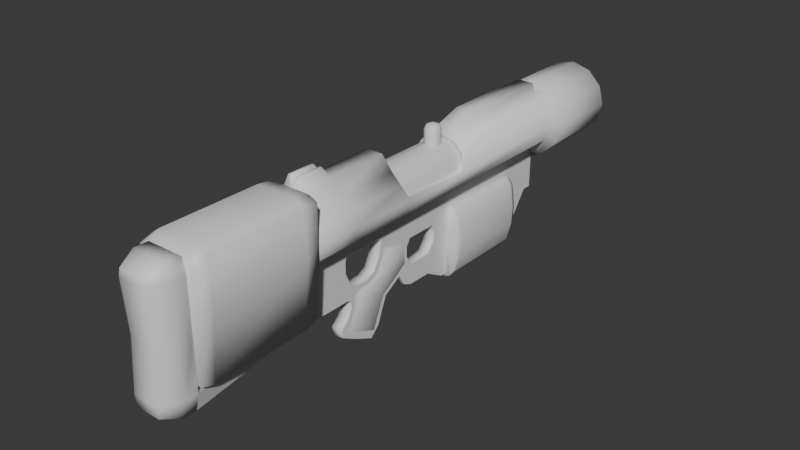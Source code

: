 # Source: flak-001.blend  (saved by Blender 4.0.36; exported with 4.5.12 LTS)
import bpy
from mathutils import Matrix  # noqa: F401  (used for matrix-valued properties, if any)

bpy.ops.wm.read_factory_settings(use_empty=True)
scene = bpy.context.scene
scene.name = 'Scene'

# ---- collections
col_collection = bpy.data.collections.new('Collection'); scene.collection.children.link(col_collection)

# ---- materials (node trees are filled in below, after node groups)
mat_material_001 = bpy.data.materials.new('Material.001')
mat_material_001.use_transparent_shadow = False

# ---- material node trees
mat_material_001.use_nodes = True; mat_material_001.node_tree.nodes.clear()
_N = mat_material_001.node_tree.nodes; _L = mat_material_001.node_tree.links
n0 = _N.new('ShaderNodeBsdfPrincipled'); n0.name = 'Principled BSDF'; n0.location = (10, 300)
n0.inputs[3].default_value = 1.45
n1 = _N.new('ShaderNodeOutputMaterial'); n1.name = 'Material Output'; n1.location = (300, 300)
_L.new(n0.outputs[0], n1.inputs[0])
n1.is_active_output = True

# ---- world
world_world = bpy.data.worlds.new('World'); scene.world = world_world
world_world.use_nodes = True; world_world.node_tree.nodes.clear()
_N = world_world.node_tree.nodes; _L = world_world.node_tree.links
n0 = _N.new('ShaderNodeOutputWorld'); n0.name = 'World Output'; n0.location = (300, 300)
n1 = _N.new('ShaderNodeBackground'); n1.name = 'Background'; n1.location = (10, 300)
n1.inputs[0].default_value = (0.05088, 0.05088, 0.05088, 1.0)
_L.new(n1.outputs[0], n0.inputs[0])
n0.is_active_output = True
world_world.color = (0.05088, 0.05088, 0.05088)
world_world.use_sun_shadow = False
world_world.sun_shadow_jitter_overblur = 0.0

# ---- meshes
me_cylinder = bpy.data.meshes.new('Cylinder')
me_cylinder.from_pydata([(1.892e-10, 0.2736, 0.03906), (1.892e-10, -0.1586, 0.03906), (0.01953, 0.2736, 0.03383), (0.01953, -0.1586, 0.03383), (0.03383, 0.2736, 0.01953), (0.03383, -0.1586, 0.01953), (0.03906, 0.2736, 2.532e-09), (0.03906, -0.1586, -3.289e-09), (0.03383, 0.2736, -0.01953), (0.03383, -0.1586, -0.01953), (0.007974, 0.2736, -0.03383), (0.007974, -0.1586, -0.03383), (0.003804, -0.1196, 0.06979), (1.892e-10, -0.1586, -0.03906), (2.904e-10, 0.2846, 0.05054), (0.02527, 0.2846, 0.04377), (0.04377, 0.2846, 0.02527), (0.05054, 0.2846, 5.522e-10), (0.04377, 0.2846, -0.02527), (0.02527, 0.2846, -0.04377), (2.904e-10, 0.2846, -0.05054), (2.904e-10, 0.3928, 0.05054), (0.02527, 0.3928, 0.04377), (0.04377, 0.3928, 0.02527), (0.05054, 0.3928, 5.522e-10), (0.04377, 0.3928, -0.02527), (0.02527, 0.3928, -0.04377), (2.904e-10, 0.3928, -0.05054), (1.863e-10, 0.4038, 0.03243), (0.01621, 0.4038, 0.02808), (0.02808, 0.4038, 0.01621), (0.03243, 0.4038, -3.951e-09), (0.02808, 0.4038, -0.01621), (0.01621, 0.4038, -0.02808), (1.863e-10, 0.4038, -0.03243), (1.892e-10, 0.09883, 0.03906), (1.892e-10, -0.01947, 0.03906), (0.03243, 0.08866, -3.951e-09), (0.03906, -0.009299, -1.863e-09), (0.03906, 0.08866, 0.0), (0.03383, -0.009299, -0.01953), (0.03383, 0.08866, -0.01953), (0.007974, -0.009299, -0.03383), (0.007974, 0.08866, -0.03383), (0.03383, -0.1009, 0.01953), (0.01953, -0.1009, 0.03383), (0.01136, -0.02663, 0.05546), (0.0, 0.1405, 0.05546), (0.01136, 0.1405, 0.05546), (0.0, -0.02663, 0.05546), (0.0, -0.1586, 0.05546), (0.01136, -0.1586, 0.05546), (0.01136, 0.2736, 0.05546), (0.0, 0.2736, 0.05546), (0.007974, 0.09883, -0.05769), (0.007974, 0.2237, -0.05769), (0.02536, 0.2237, -0.09917), (0.02361, -0.3257, -0.1196), (0.0, -0.3441, -0.1196), (0.01924, 0.09883, -0.1464), (0.007974, 0.2846, -0.05239), (0.0, 0.2846, -0.05239), (0.007974, -0.02812, -0.05239), (0.0, -0.02812, -0.05239), (0.03906, -0.1009, -2.283e-09), (0.03383, -0.1009, -0.01953), (0.007974, -0.1009, -0.03383), (0.01136, -0.1095, 0.05546), (0.0, -0.1095, 0.05546), (0.007974, -0.08475, -0.05239), (0.0, -0.08475, -0.05239), (0.003804, -0.1542, 0.06979), (0.007553, -0.1542, 0.06979), (0.007553, -0.1196, 0.06979), (0.02838, -0.3257, -0.03045), (0.007974, 0.09883, -0.154), (0.0, -0.3257, -0.03045), (0.02838, -0.3441, -0.03045), (0.0, -0.3671, 0.04685), (0.02838, -0.3257, -0.09717), (0.02094, 0.09883, -0.06849), (0.02838, -0.3257, 0.03628), (0.01868, -0.3671, 0.03628), (0.01037, -0.01815, -0.07083), (0.0, -0.0256, -0.05852), (0.007974, -0.08726, -0.05852), (0.0, -0.08726, -0.05852), (0.0, -0.3257, -0.09717), (0.0, -0.3257, -0.1196), (0.0, -0.3671, -0.1109), (0.01924, 0.2237, -0.1464), (0.02536, 0.09883, -0.09917), (0.02361, -0.3441, 0.05546), (0.01499, 0.2237, -0.06047), (0.007974, -0.02189, -0.07626), (0.0, -0.02868, -0.07386), (0.007974, -0.08726, -0.07386), (0.0, -0.08726, -0.07386), (0.0, -0.1586, -0.09717), (0.007974, -0.1586, -0.09717), (0.007974, 0.2846, -0.09717), (0.0, 0.2846, -0.09717), (0.0, -0.3257, 0.05546), (0.007974, -0.03276, -0.09711), (0.0, -0.03796, -0.09165), (0.007974, -0.07928, -0.09165), (0.0, -0.07928, -0.09165), (0.02838, -0.3441, -0.09717), (0.02361, -0.3441, -0.1196), (0.01499, 0.09883, -0.06047), (0.01868, -0.3671, -0.09717), (0.0, -0.3671, -0.09717), (0.02361, -0.3257, 0.05546), (0.007974, -0.04842, -0.1043), (0.0, -0.04998, -0.09717), (0.01037, -0.06383, -0.1069), (0.0, -0.06725, -0.09717), (0.007974, 0.01647, -0.07818), (0.007974, 0.01686, -0.1037), (0.0, 0.0214, -0.09717), (0.01868, -0.3623, -0.03045), (0.007974, 0.0713, -0.07386), (0.007974, 0.075, -0.08366), (0.007974, 0.07415, -0.09717), (0.0, 0.07415, -0.09717), (0.0, 0.02718, -0.07386), (0.0, 0.02155, -0.08366), (0.0, 0.075, -0.08366), (0.0, 0.0713, -0.07386), (0.0, -0.1586, -0.1108), (0.007974, -0.1586, -0.1108), (0.007974, -0.07267, -0.1106), (0.0, -0.08429, -0.1108), (0.007974, 0.007511, -0.1182), (0.007974, 0.029, -0.1385), (0.01037, 0.01438, -0.1015), (0.0, 0.029, -0.1108), (0.01601, -0.3671, 0.04685), (0.0, 0.06281, -0.1385), (0.0, -0.3623, -0.03045), (0.007974, 0.06281, -0.1108), (0.0, 0.06281, -0.1108), (0.0, -0.3257, 0.03628), (0.02838, -0.3441, 0.03628), (0.0, -0.3441, 0.05546), (0.007974, 0.2722, -0.09717), (0.0, 0.2722, -0.09717), (0.01601, -0.3671, -0.1109), (0.007974, 0.2237, -0.154), (0.0, 0.2237, -0.154), (0.0, 0.2312, -0.154), (0.007974, 0.2312, -0.154), (0.007974, 0.06281, -0.1385), (0.0, -0.3671, 0.03628), (0.007974, 0.09138, -0.154), (0.02094, 0.2237, -0.06849), (0.0, 0.09138, -0.154), (0.0, 0.09883, -0.154), (0.0, -0.07814, -0.1154), (0.007974, 0.0003798, -0.1142), (0.02808, 0.09883, -0.01621), (0.0, 0.029, -0.1385), (0.0, 0.007511, -0.1182), (0.007974, 0.01637, -0.1331), (0.0, -0.07882, -0.1234), (0.0, 0.01637, -0.1331), (0.007974, -0.07856, -0.1234), (0.007974, -0.02334, -0.1286), (0.0, -0.01794, -0.133), (0.0, -0.08456, -0.1351), (0.0, -0.09568, -0.1557), (0.007974, -0.08668, -0.1527), (0.007974, -0.02466, -0.1494), (0.0, -0.02492, -0.1494), (0.0, -0.09598, -0.145), (0.01037, -0.08164, -0.152), (0.01037, -0.04303, -0.1684), (0.0, -0.03208, -0.1668), (0.0, -0.07079, -0.169), (0.007974, -0.09542, -0.1557), (0.007974, -0.07052, -0.169), (0.007974, -0.04477, -0.1807), (0.0, -0.04504, -0.1807), (0.00738, -0.1652, 0.02414), (0.0, -0.1652, 0.02788), (0.01758, -0.1652, 0.01394), (0.01758, -0.1652, -0.01394), (0.00738, -0.1652, -0.02414), (0.0, -0.1652, -0.02788), (0.01758, -0.1734, 0.01394), (0.00738, -0.1734, 0.02414), (0.00738, -0.1734, -0.02414), (0.01758, -0.1734, -0.01394), (0.00738, -0.1367, 0.02414), (0.0, -0.1367, 0.02788), (0.0, -0.1367, -0.02788), (0.00738, -0.1367, -0.02414), (0.0, 0.09883, 0.03243), (0.01621, 0.09883, 0.02808), (0.02808, 0.09883, 0.01621), (0.01621, 0.09883, -0.02808), (0.0, 0.09883, -0.03243), (0.03383, 0.09883, 0.01953), (0.03383, -0.01947, 0.01953), (0.01953, 0.09883, 0.03383), (0.01953, -0.01947, 0.03383), (0.03243, -0.009299, -3.951e-09), (0.02808, -0.009299, -0.01621), (0.01621, -0.009299, -0.02808), (0.0, -0.009299, -0.03243), (0.02808, -0.01947, 0.01621), (0.01621, -0.01947, 0.02808), (0.0, -0.01947, 0.03243), (0.03243, -0.1009, -3.951e-09), (0.02808, -0.1009, 0.01621), (0.01621, -0.1009, 0.02808), (0.0, -0.1009, 0.03243), (0.02808, -0.1009, -0.01621), (0.01621, -0.1009, -0.02808), (0.0, -0.1009, -0.03243), (0.007974, -0.0256, -0.05852), (0.007974, -0.02868, -0.07386), (0.007974, -0.03796, -0.09165), (0.007974, -0.04998, -0.09717), (0.007974, 0.02155, -0.08366), (0.007974, 0.0214, -0.09717), (0.007974, 0.02718, -0.07386), (0.007974, -0.08429, -0.1108), (0.007974, -0.06725, -0.09717), (0.007974, 0.029, -0.1108), (0.007974, -0.01767, -0.133), (0.007974, -0.07814, -0.1154), (0.01037, -0.02542, -0.1269), (0.007974, -0.07151, -0.1258), (0.007974, -0.0843, -0.1351), (0.007974, -0.09571, -0.1461), (0.007974, -0.03126, -0.1473), (0.007974, -0.03182, -0.1679), (0.007974, -0.02014, -0.06754), (0.01037, -0.01941, -0.07713), (0.01037, -0.03087, -0.0991), (0.01037, -0.04785, -0.1069), (0.01037, 0.0136, -0.07907), (0.01037, -0.06843, -0.1106), (0.007974, -0.06475, -0.1043), (0.01037, -0.002223, -0.1127), (0.01037, -0.06894, -0.1264), (0.01037, -0.03366, -0.1463), (0.007974, -0.04176, -0.1717), (0.01419, 0.2237, -0.1554), (0.01419, 0.09883, -0.1554), (0.006706, 0.2237, -0.1586), (0.006706, 0.09883, -0.1586), (0.0, 0.2237, -0.1586), (0.0, 0.09883, -0.1586), (0.007974, 0.09883, -0.1058), (0.007974, 0.2237, -0.1058), (0.02009, 0.1059, -0.1473), (0.02009, 0.2166, -0.1473), (0.0, 0.1059, -0.1599), (0.0, 0.2166, -0.1599), (0.02211, 0.1059, -0.06725), (0.02211, 0.2166, -0.06725), (0.02738, 0.1059, -0.09878), (0.02738, 0.2166, -0.09878), (0.00513, 0.1059, -0.1599), (0.00513, 0.2166, -0.1599), (0.01406, 0.1059, -0.1566), (0.01406, 0.2166, -0.1566), (0.01502, 0.1026, -0.059), (0.01502, 0.2188, -0.059), (0.02371, 0.09883, -0.08383), (0.02371, 0.2237, -0.08383), (0.02531, 0.2166, -0.08301), (0.02531, 0.1059, -0.08301), (0.02481, 0.09883, -0.1228), (0.02481, 0.2237, -0.1228), (0.02624, 0.2166, -0.123), (0.02624, 0.1059, -0.123)], [], [(1, 3, 51, 50), (45, 3, 5, 44), (44, 5, 7, 64), (64, 7, 9, 65), (65, 9, 11, 66), (20, 19, 60, 61), (6, 8, 18, 17), (15, 16, 23, 22), (0, 2, 15, 14), (4, 6, 17, 16), (2, 4, 16, 15), (129, 130, 57, 88), (8, 10, 19, 18), (204, 2, 52, 48), (19, 20, 27, 26), (16, 17, 24, 23), (17, 18, 25, 24), (14, 15, 22, 21), (18, 19, 26, 25), (68, 50, 71, 12), (22, 23, 30, 29), (26, 27, 34, 33), (23, 24, 31, 30), (24, 25, 32, 31), (21, 22, 29, 28), (25, 26, 33, 32), (51, 67, 73, 72), (53, 47, 48, 52), (50, 51, 72, 71), (35, 204, 48, 47), (45, 205, 46, 67), (2, 0, 53, 52), (66, 11, 69), (157, 254, 252, 75), (8, 41, 43, 10), (6, 39, 41, 8), (4, 202, 39, 6), (2, 204, 202, 4), (205, 36, 49, 46), (107, 79, 74, 77), (143, 92, 137, 82), (69, 11, 85), (74, 76, 142, 81), (62, 69, 70, 63), (42, 66, 69, 62), (3, 45, 67, 51), (12, 71, 72, 73), (49, 68, 67, 46), (40, 65, 66, 42), (38, 64, 65, 40), (203, 44, 64, 38), (205, 45, 44, 203), (67, 68, 12, 73), (19, 10, 60), (77, 143, 82, 120), (77, 74, 81, 143), (39, 38, 40, 41), (41, 40, 42, 43), (265, 252, 254, 259), (112, 102, 144, 92), (143, 81, 112, 92), (86, 85, 96, 97), (70, 69, 85, 86), (130, 99, 79, 57), (61, 60, 20), (62, 63, 84, 220), (96, 11, 99, 105), (221, 95, 104, 222), (11, 13, 98, 99), (278, 275, 59, 257), (42, 62, 54, 43), (88, 57, 108, 58), (220, 84, 95, 221), (85, 11, 96), (267, 250, 252, 265), (106, 105, 228, 116), (139, 120, 82, 153), (105, 99, 228), (222, 104, 114, 223), (108, 107, 110, 147), (61, 60, 100, 101), (97, 96, 105, 106), (100, 60, 145), (228, 99, 130, 227), (145, 146, 101, 100), (274, 271, 91, 263), (241, 232, 245), (107, 77, 120, 110), (110, 111, 89, 147), (81, 142, 102, 112), (111, 110, 120, 139), (54, 220, 226, 121), (57, 79, 107, 108), (54, 62, 220), (92, 144, 78, 137), (79, 87, 76, 74), (257, 59, 250, 267), (54, 121, 122), (54, 122, 123), (226, 224, 126, 125), (224, 225, 119, 126), (124, 123, 122, 127), (128, 127, 122, 121), (121, 226, 125, 128), (227, 130, 129, 132), (99, 98, 87, 79), (114, 116, 228, 223), (241, 245, 135, 240), (119, 225, 229, 136), (136, 229, 140, 141), (75, 250, 255), (123, 124, 141, 140), (153, 82, 137, 78), (145, 55, 256), (60, 55, 145), (10, 43, 54, 55), (60, 10, 55), (148, 149, 150, 151), (146, 145, 151, 150), (133, 162, 165, 163), (269, 109, 80, 261), (75, 140, 154), (54, 109, 269), (58, 108, 147, 89), (134, 163, 165, 161), (75, 154, 156, 157), (154, 152, 138, 156), (140, 152, 154), (115, 243, 232), (83, 239, 242), (138, 152, 134, 161), (232, 243, 246), (227, 132, 158, 231), (140, 229, 134, 152), (229, 133, 163), (166, 164, 169, 234), (232, 246, 175, 247), (162, 133, 230, 168), (231, 158, 164, 166), (173, 172, 237, 177), (247, 175, 176), (168, 230, 172, 173), (180, 171, 179), (235, 174, 170, 179), (237, 248, 181), (234, 169, 174, 235), (181, 180, 178, 182), (170, 178, 180, 179), (177, 237, 181, 182), (171, 235, 179), (134, 229, 163), (7, 185, 186), (13, 11, 187, 188), (7, 5, 185), (183, 184, 194, 193), (186, 185, 189, 192), (9, 7, 186), (5, 3, 183, 185), (11, 9, 186, 187), (3, 1, 184, 183), (189, 190, 191, 192), (183, 187, 191, 190), (187, 186, 192, 191), (185, 183, 190, 189), (193, 194, 195, 196), (187, 183, 193, 196), (188, 187, 196, 195), (32, 33, 200, 160), (30, 31, 37, 199), (28, 29, 198, 197), (33, 34, 201, 200), (31, 32, 160, 37), (29, 30, 199, 198), (201, 200, 208, 209), (160, 37, 206, 207), (200, 160, 207, 208), (203, 210, 211, 205), (205, 211, 212, 36), (209, 208, 218, 219), (207, 206, 213, 217), (210, 211, 215, 214), (208, 207, 217, 218), (206, 210, 214, 213), (211, 212, 216, 215), (203, 38, 206, 210), (39, 37, 206, 38), (39, 202, 199, 37), (202, 204, 198, 199), (204, 35, 197, 198), (94, 238, 220, 221), (103, 94, 221, 222), (113, 103, 222, 223), (117, 118, 225, 224), (117, 224, 226), (131, 244, 228, 227), (244, 113, 223, 228), (118, 229, 225), (159, 167, 230, 133), (131, 227, 231), (118, 159, 133, 229), (238, 117, 226, 220), (171, 233, 166, 234), (233, 131, 231, 166), (171, 234, 235), (167, 236, 172, 230), (248, 171, 180), (236, 248, 237, 172), (239, 83, 238, 94), (240, 239, 94, 103), (241, 240, 103, 113), (242, 135, 118, 117), (243, 115, 244, 131), (115, 241, 113, 244), (245, 232, 167, 159), (241, 115, 232), (135, 245, 159, 118), (83, 242, 117, 238), (175, 246, 233, 171), (246, 243, 131, 233), (232, 247, 236, 167), (176, 175, 171, 248), (247, 176, 248, 236), (240, 135, 242, 239), (248, 180, 181), (123, 140, 75), (250, 59, 255), (123, 75, 255), (75, 252, 250), (275, 91, 255), (271, 80, 255), (80, 109, 255), (109, 54, 255), (54, 123, 255), (151, 145, 256, 148), (55, 93, 256), (93, 155, 256), (272, 56, 256), (276, 90, 256), (90, 249, 256), (253, 149, 148, 251), (249, 251, 148), (256, 249, 148), (55, 270, 93), (55, 54, 269, 270), (93, 270, 262, 155), (270, 269, 261, 262), (90, 258, 268, 249), (258, 257, 267, 268), (272, 273, 264, 56), (273, 274, 263, 264), (249, 268, 266, 251), (268, 267, 265, 266), (276, 277, 258, 90), (277, 278, 257, 258), (251, 266, 260, 253), (266, 265, 259, 260), (262, 261, 274, 273), (155, 262, 273, 272), (261, 80, 271, 274), (264, 263, 278, 277), (56, 264, 277, 276), (263, 91, 275, 278), (59, 275, 255), (91, 271, 255), (155, 272, 256), (56, 276, 256)])
me_cylinder.polygons.foreach_set('use_smooth', [1, 1, 1, 1, 1, 1, 1, 1, 1, 1, 1, 1, 1, 1, 1, 1, 1, 1, 1, 1, 1, 1, 1, 1, 1, 1, 1, 1, 1, 1, 1, 1, 0, 1, 1, 1, 1, 1, 1, 1, 1, 0, 1, 1, 0, 1, 1, 1, 1, 1, 1, 1, 1, 1, 1, 1, 1, 1, 1, 1, 1, 1, 1, 0, 1, 1, 0, 1, 1, 1, 0, 1, 1, 0, 1, 1, 1, 0, 1, 1, 1, 1, 0, 0, 1, 1, 1, 1, 1, 1, 1, 0, 1, 0, 1, 1, 1, 0, 0, 1, 1, 1, 1, 1, 1, 1, 1, 1, 1, 1, 1, 1, 1, 0, 0, 0, 0, 1, 1, 1, 1, 0, 1, 1, 1, 1, 1, 0, 1, 1, 1, 1, 1, 0, 0, 1, 1, 1, 1, 1, 1, 1, 0, 1, 0, 1, 1, 1, 1, 0, 0, 1, 1, 1, 1, 1, 1, 1, 1, 1, 1, 1, 1, 1, 1, 1, 1, 1, 1, 1, 1, 1, 1, 1, 1, 1, 1, 1, 1, 1, 1, 1, 1, 1, 1, 1, 1, 1, 1, 0, 0, 0, 0, 0, 0, 0, 0, 0, 0, 0, 0, 0, 0, 0, 0, 0, 0, 1, 1, 1, 1, 1, 1, 1, 1, 1, 1, 1, 1, 1, 1, 1, 1, 0, 0, 1, 0, 1, 1, 1, 1, 1, 0, 0, 1, 1, 1, 1, 1, 1, 1, 1, 1, 1, 1, 1, 1, 1, 1, 1, 1, 1, 1, 1, 1, 1, 1, 1, 1, 1, 1, 1, 1, 1, 1, 1])
_uv = me_cylinder.uv_layers.new(name='UVMap')
_uv.uv.foreach_set('vector', [0.0, 0.0, 0.0, 0.0, 0.0, 0.0, 0.0, 0.0, 0.9167, 0.9136, 0.9167, 1.0, 0.8333, 1.0, 0.8333, 0.9136, 0.8333, 0.9136, 0.8333, 1.0, 0.75, 1.0, 0.75, 0.9136, 0.75, 0.9136, 0.75, 1.0, 0.6667, 1.0, 0.6667, 0.9136, 0.6667, 0.9136, 0.6667, 1.0, 0.5833, 1.0, 0.5833, 0.9136, 0.5, 0.5, 0.5833, 0.5, 0.5833, 0.5, 0.5, 0.5, 0.75, 0.5, 0.6667, 0.5, 0.6667, 0.5, 0.75, 0.5, 0.9167, 0.5, 0.8333, 0.5, 0.8333, 0.5, 0.9167, 0.5, 1.0, 0.5, 0.9167, 0.5, 0.9167, 0.5, 1.0, 0.5, 0.8333, 0.5, 0.75, 0.5, 0.75, 0.5, 0.8333, 0.5, 0.9167, 0.5, 0.8333, 0.5, 0.8333, 0.5, 0.9167, 0.5, 0.5, 1.0, 0.5833, 1.0, 0.5833, 1.0, 0.5, 1.0, 0.6667, 0.5, 0.5833, 0.5, 0.5833, 0.5, 0.6667, 0.5, 0.9167, 0.6723, 0.9167, 0.5, 0.9167, 0.5, 0.9167, 0.6723, 0.5833, 0.5, 0.5, 0.5, 0.5, 0.5, 0.5833, 0.5, 0.8333, 0.5, 0.75, 0.5, 0.75, 0.5, 0.8333, 0.5, 0.75, 0.5, 0.6667, 0.5, 0.6667, 0.5, 0.75, 0.5, 1.0, 0.5, 0.9167, 0.5, 0.9167, 0.5, 1.0, 0.5, 0.6667, 0.5, 0.5833, 0.5, 0.5833, 0.5, 0.6667, 0.5, 0.0, 0.0, 0.0, 0.0, 0.0, 0.0, 0.0, 0.0, 0.9167, 0.5, 0.8333, 0.5, 0.8333, 0.5, 0.9167, 0.5, 0.5833, 0.5, 0.5, 0.5, 0.5, 0.5, 0.5833, 0.5, 0.8333, 0.5, 0.75, 0.5, 0.75, 0.5, 0.8333, 0.5, 0.75, 0.5, 0.6667, 0.5, 0.6667, 0.5, 0.75, 0.5, 1.0, 0.5, 0.9167, 0.5, 0.9167, 0.5, 1.0, 0.5, 0.6667, 0.5, 0.5833, 0.5, 0.5833, 0.5, 0.6667, 0.5, 0.9167, 1.0, 0.9167, 0.9136, 0.9167, 0.9136, 0.9167, 1.0, 1.0, 0.5, 1.0, 0.6723, 0.9167, 0.6723, 0.9167, 0.5, 0.0, 0.0, 0.0, 0.0, 0.0, 0.0, 0.0, 0.0, 1.0, 0.6723, 0.9167, 0.6723, 0.9167, 0.6723, 1.0, 0.6723, 0.9167, 0.9136, 0.9167, 0.839, 0.9167, 0.839, 0.9167, 0.9136, 0.9167, 0.5, 1.0, 0.5, 1.0, 0.5, 0.9167, 0.5, 0.5833, 0.9136, 0.5833, 1.0, 0.5833, 0.9136, 0.5, 0.6723, 0.5833, 0.6743, 0.5833, 0.6743, 0.5833, 0.6723, 0.6667, 0.5, 0.6667, 0.6723, 0.5833, 0.6723, 0.5833, 0.5, 0.75, 0.5, 0.75, 0.6723, 0.6667, 0.6723, 0.6667, 0.5, 0.8333, 0.5, 0.8333, 0.6723, 0.75, 0.6723, 0.75, 0.5, 0.9167, 0.5, 0.9167, 0.6723, 0.8333, 0.6723, 0.8333, 0.5, 0.9167, 0.839, 1.0, 0.839, 1.0, 0.839, 0.9167, 0.839, 0.5833, 1.0, 0.5833, 1.0, 0.5833, 1.0, 0.5833, 1.0, 0.5833, 1.0, 0.5833, 1.0, 0.5833, 1.0, 0.5833, 1.0, 0.5833, 0.9136, 0.5833, 1.0, 0.5833, 0.9136, 0.0, 0.0, 0.0, 0.0, 0.0, 0.0, 0.0, 0.0, 0.5833, 0.839, 0.5833, 0.9136, 0.5, 0.9136, 0.5, 0.839, 0.5833, 0.839, 0.5833, 0.9136, 0.5833, 0.9136, 0.5833, 0.839, 0.9167, 1.0, 0.9167, 0.9136, 0.9167, 0.9136, 0.9167, 1.0, 1.0, 0.9136, 1.0, 1.0, 0.9167, 1.0, 0.9167, 0.9136, 1.0, 0.839, 1.0, 0.9136, 0.9167, 0.9136, 0.9167, 0.839, 0.6667, 0.839, 0.6667, 0.9136, 0.5833, 0.9136, 0.5833, 0.839, 0.75, 0.839, 0.75, 0.9136, 0.6667, 0.9136, 0.6667, 0.839, 0.8333, 0.839, 0.8333, 0.9136, 0.75, 0.9136, 0.75, 0.839, 0.9167, 0.839, 0.9167, 0.9136, 0.8333, 0.9136, 0.8333, 0.839, 0.9167, 0.9136, 1.0, 0.9136, 1.0, 0.9136, 0.9167, 0.9136, 0.5833, 0.5, 0.5833, 0.5, 0.5833, 0.5, 0.5833, 1.0, 0.5833, 1.0, 0.5833, 1.0, 0.5833, 1.0, 0.5833, 1.0, 0.5833, 1.0, 0.5833, 1.0, 0.5833, 1.0, 0.75, 0.6723, 0.75, 0.7557, 0.6667, 0.7557, 0.6667, 0.6723, 0.6667, 0.6723, 0.6667, 0.7557, 0.5833, 0.7557, 0.5833, 0.6723, 0.5833, 0.6296, 0.5833, 0.6743, 0.5833, 0.6743, 0.5833, 0.6296, 0.0, 0.0, 0.0, 0.0, 0.0, 0.0, 0.0, 0.0, 0.5833, 1.0, 0.5833, 1.0, 0.5833, 1.0, 0.5833, 1.0, 0.5, 0.9136, 0.5833, 0.9136, 0.5833, 0.9136, 0.5, 0.9136, 0.5, 0.9136, 0.5833, 0.9136, 0.5833, 0.9136, 0.5, 0.9136, 0.5833, 1.0, 0.5833, 1.0, 0.5833, 1.0, 0.5833, 1.0, 0.5, 0.5, 0.5833, 0.5, 0.5, 0.5, 0.5833, 0.839, 0.5, 0.839, 0.5, 0.839, 0.5833, 0.839, 0.5833, 0.9136, 0.5833, 1.0, 0.5833, 1.0, 0.5833, 0.9136, 0.5833, 0.839, 0.5, 0.839, 0.5, 0.839, 0.5833, 0.839, 0.0, 0.0, 0.0, 0.0, 0.0, 0.0, 0.0, 0.0, 0.5833, 0.6296, 0.5833, 0.6743, 0.5833, 0.6743, 0.5833, 0.6296, 0.5833, 0.7941, 0.5833, 0.7941, 0.5833, 0.6809, 0.5833, 0.6723, 0.5, 1.0, 0.5833, 1.0, 0.5833, 1.0, 0.5, 1.0, 0.5833, 0.839, 0.5, 0.839, 0.5, 0.839, 0.5833, 0.839, 0.5833, 0.9136, 0.5833, 1.0, 0.5833, 0.9136, 0.5833, 0.6296, 0.5833, 0.6743, 0.5833, 0.6743, 0.5833, 0.6296, 0.5, 0.9136, 0.5833, 0.9136, 0.5833, 0.9136, 0.5, 0.9136, 0.0, 0.0, 0.0, 0.0, 0.0, 0.0, 0.0, 0.0, 0.5833, 0.9136, 0.5833, 1.0, 0.5833, 0.9136, 0.5833, 0.839, 0.5, 0.839, 0.5, 0.839, 0.5833, 0.839, 0.5833, 1.0, 0.5833, 1.0, 0.5833, 1.0, 0.5833, 1.0, 0.5, 0.5, 0.5833, 0.5, 0.5833, 0.5, 0.5, 0.5, 0.5, 0.9136, 0.5833, 0.9136, 0.5833, 0.9136, 0.5, 0.9136, 0.5833, 0.5, 0.5833, 0.5, 0.5833, 0.5, 0.5833, 0.9136, 0.5833, 1.0, 0.5833, 1.0, 0.5833, 0.9136, 0.5833, 0.5, 0.5, 0.5, 0.5, 0.5, 0.5833, 0.5, 0.5833, 0.6296, 0.5833, 0.6743, 0.5833, 0.6743, 0.5833, 0.6296, 0.5833, 0.8723, 0.5833, 0.8681, 0.5833, 0.8153, 0.5833, 1.0, 0.5833, 1.0, 0.5833, 1.0, 0.5833, 1.0, 0.0, 0.0, 0.0, 0.0, 0.0, 0.0, 0.0, 0.0, 0.0, 0.0, 0.0, 0.0, 0.0, 0.0, 0.0, 0.0, 0.0, 0.0, 0.0, 0.0, 0.0, 0.0, 0.0, 0.0, 0.5833, 0.763, 0.5833, 0.7941, 0.5833, 0.7941, 0.5833, 0.7615, 0.5833, 1.0, 0.5833, 1.0, 0.5833, 1.0, 0.5833, 1.0, 0.5833, 0.763, 0.5833, 0.7941, 0.5833, 0.7941, 0.0, 0.0, 0.0, 0.0, 0.0, 0.0, 0.0, 0.0, 0.0, 0.0, 0.0, 0.0, 0.0, 0.0, 0.0, 0.0, 0.5833, 0.6296, 0.5833, 0.6743, 0.5833, 0.6743, 0.5833, 0.6296, 0.5833, 0.7557, 0.5833, 0.7615, 0.5833, 0.7615, 0.5833, 0.7557, 0.5833, 0.7615, 0.5833, 0.7614, 0.5833, 0.7941, 0.5833, 0.7942, 0.5833, 0.7942, 0.5833, 0.7941, 0.5833, 0.7942, 0.5833, 0.794, 0.5, 0.7941, 0.5833, 0.7942, 0.5, 0.7615, 0.5833, 0.7614, 0.5833, 0.7615, 0.0, 0.0, 0.0, 0.0, 0.0, 0.0, 0.5833, 0.7615, 0.5833, 0.7615, 0.5833, 0.7615, 0.5833, 0.7941, 0.5833, 0.7941, 0.0, 0.0, 0.5833, 0.9136, 0.5833, 1.0, 0.5, 1.0, 0.5, 0.9136, 0.0, 0.0, 0.0, 0.0, 0.0, 0.0, 0.0, 0.0, 0.5, 0.839, 0.5, 0.9136, 0.5833, 0.9136, 0.5833, 0.839, 0.5833, 0.8133, 0.5833, 0.8006, 0.5833, 0.7969, 0.5833, 0.8015, 0.5, 0.7941, 0.5833, 0.794, 0.5833, 0.794, 0.5, 0.7941, 0.5, 0.7941, 0.5833, 0.794, 0.5833, 0.7614, 0.5, 0.7615, 0.5833, 0.6723, 0.5833, 0.6743, 0.5833, 0.7557, 0.5833, 0.7614, 0.5, 0.7615, 0.5, 0.7615, 0.5833, 0.7614, 0.0, 0.0, 0.0, 0.0, 0.0, 0.0, 0.0, 0.0, 0.5833, 0.5, 0.5833, 0.5, 0.5833, 0.5, 0.5833, 0.5, 0.5833, 0.5, 0.5833, 0.5, 0.5833, 0.5, 0.5833, 0.6723, 0.5833, 0.6296, 0.5833, 0.5402, 0.5833, 0.5, 0.5833, 0.5, 0.5833, 0.5, 0.5833, 0.5, 0.5, 0.5, 0.5, 0.5, 0.5833, 0.5, 0.5, 0.5, 0.5833, 0.5, 0.5833, 0.5, 0.5, 0.5, 0.5833, 0.8069, 0.5, 0.8071, 0.5, 0.8071, 0.5833, 0.8069, 0.5833, 0.6296, 0.5833, 0.6743, 0.5833, 0.6743, 0.5833, 0.6296, 0.5833, 0.7557, 0.5833, 0.7614, 0.5833, 0.7557, 0.5833, 0.6743, 0.5833, 0.6743, 0.5833, 0.6296, 0.5, 1.0, 0.5833, 1.0, 0.5833, 1.0, 0.5, 1.0, 0.5833, 0.794, 0.5833, 0.8069, 0.5, 0.8071, 0.5, 0.7941, 0.5833, 0.6723, 0.5833, 0.7557, 0.5, 0.7557, 0.5, 0.6723, 0.5833, 0.7557, 0.5833, 0.7614, 0.5, 0.7615, 0.5, 0.7557, 0.5833, 0.7614, 0.5833, 0.7614, 0.5833, 0.7557, 0.5833, 0.8948, 0.5833, 0.9015, 0.5833, 0.8681, 0.5833, 0.8049, 0.5833, 0.8045, 0.5833, 0.7969, 0.5, 0.7615, 0.5833, 0.7614, 0.5833, 0.794, 0.5, 0.7941, 0.5833, 0.8839, 0.5833, 0.9068, 0.5833, 0.9025, 0.5833, 0.9136, 0.5, 0.9136, 0.5, 0.9136, 0.5833, 0.9136, 0.5833, 0.7614, 0.5833, 0.794, 0.5833, 0.794, 0.5833, 0.7614, 0.5833, 0.794, 0.5833, 0.8069, 0.5833, 0.8069, 0.5833, 0.9136, 0.5, 0.9136, 0.5, 0.9136, 0.5833, 0.9136, 0.5833, 0.8552, 0.5833, 0.9025, 0.5833, 0.9024, 0.5833, 0.8618, 0.5, 0.8071, 0.5833, 0.8069, 0.5833, 0.815, 0.5, 0.8151, 0.5833, 0.9136, 0.5, 0.9136, 0.5, 0.9136, 0.5833, 0.9136, 0.5, 0.8151, 0.5833, 0.815, 0.5833, 0.815, 0.5, 0.8151, 0.5833, 0.8618, 0.5833, 0.9026, 0.5833, 0.861, 0.5, 0.8151, 0.5833, 0.815, 0.5833, 0.815, 0.5, 0.8151, 0.5833, 0.839, 0.5833, 0.9028, 0.5833, 0.9136, 0.5833, 0.9136, 0.5, 0.9136, 0.5, 0.9136, 0.5833, 0.9136, 0.5833, 0.8511, 0.5833, 0.8576, 0.5833, 0.815, 0.5833, 0.9136, 0.5, 0.9136, 0.5, 0.9136, 0.5833, 0.9136, 0.5833, 0.815, 0.5833, 0.839, 0.5, 0.839, 0.5, 0.8151, 0.5, 0.9136, 0.5, 0.839, 0.5833, 0.839, 0.5833, 0.9136, 0.5, 0.8151, 0.5833, 0.815, 0.5833, 0.815, 0.5, 0.8151, 0.5833, 0.9028, 0.5833, 0.9136, 0.5833, 0.9136, 0.5833, 0.794, 0.5833, 0.794, 0.5833, 0.8069, 0.75, 1.0, 0.75, 1.0, 0.6667, 1.0, 0.0, 0.0, 0.0, 0.0, 0.0, 0.0, 0.0, 0.0, 0.75, 1.0, 0.8333, 1.0, 0.75, 1.0, 0.0, 0.0, 0.0, 0.0, 0.0, 0.0, 0.0, 0.0, 0.6667, 1.0, 0.75, 1.0, 0.75, 1.0, 0.6667, 1.0, 0.6667, 1.0, 0.75, 1.0, 0.6667, 1.0, 0.8333, 1.0, 0.9167, 1.0, 0.9167, 1.0, 0.8333, 1.0, 0.5833, 1.0, 0.6667, 1.0, 0.6667, 1.0, 0.5833, 1.0, 0.0, 0.0, 0.0, 0.0, 0.0, 0.0, 0.0, 0.0, 0.8333, 1.0, 0.0, 0.0, 0.5833, 1.0, 0.6667, 1.0, 0.0, 0.0, 0.0, 0.0, 0.0, 0.0, 0.0, 0.0, 0.5833, 1.0, 0.6667, 1.0, 0.6667, 1.0, 0.5833, 1.0, 0.8333, 1.0, 0.9167, 1.0, 0.9167, 1.0, 0.8333, 1.0, 0.0, 0.0, 0.0, 0.0, 0.0, 0.0, 0.0, 0.0, 0.0, 0.0, 0.0, 0.0, 0.0, 0.0, 0.0, 0.0, 0.0, 0.0, 0.0, 0.0, 0.0, 0.0, 0.0, 0.0, 0.6667, 0.5, 0.5833, 0.5, 0.5833, 0.5, 0.6667, 0.5, 0.8333, 0.5, 0.75, 0.5, 0.75, 0.5, 0.8333, 0.5, 1.0, 0.5, 0.9167, 0.5, 0.9167, 0.5, 1.0, 0.5, 0.5833, 0.5, 0.5, 0.5, 0.5, 0.5, 0.5833, 0.5, 0.75, 0.5, 0.6667, 0.5, 0.6667, 0.5, 0.75, 0.5, 0.9167, 0.5, 0.8333, 0.5, 0.8333, 0.5, 0.9167, 0.5, 0.0, 0.0, 0.0, 0.0, 0.0, 0.0, 0.0, 0.0, 0.0, 0.0, 0.0, 0.0, 0.0, 0.0, 0.0, 0.0, 0.0, 0.0, 0.0, 0.0, 0.0, 0.0, 0.0, 0.0, 0.8333, 0.839, 0.0, 0.0, 0.0, 0.0, 0.9167, 0.839, 0.9167, 0.839, 0.0, 0.0, 0.0, 0.0, 1.0, 0.839, 0.0, 0.0, 0.0, 0.0, 0.0, 0.0, 0.0, 0.0, 0.0, 0.0, 0.0, 0.0, 0.0, 0.0, 0.0, 0.0, 0.0, 0.0, 0.0, 0.0, 0.0, 0.0, 0.0, 0.0, 0.0, 0.0, 0.0, 0.0, 0.0, 0.0, 0.0, 0.0, 0.0, 0.0, 0.0, 0.0, 0.0, 0.0, 0.0, 0.0, 0.0, 0.0, 0.0, 0.0, 0.0, 0.0, 0.0, 0.0, 0.8333, 0.839, 0.75, 0.839, 0.0, 0.0, 0.0, 0.0, 0.75, 0.6723, 0.0, 0.0, 0.0, 0.0, 0.75, 0.839, 0.75, 0.6723, 0.8333, 0.6723, 0.0, 0.0, 0.0, 0.0, 0.8333, 0.6723, 0.9167, 0.6723, 0.0, 0.0, 0.0, 0.0, 0.9167, 0.6723, 1.0, 0.6723, 0.0, 0.0, 0.0, 0.0, 0.5833, 0.8052, 0.5833, 0.8057, 0.5833, 0.8078, 0.5833, 0.8071, 0.5833, 0.8028, 0.5833, 0.8052, 0.5833, 0.8071, 0.5833, 0.8075, 0.5833, 0.8015, 0.5833, 0.8028, 0.5833, 0.8075, 0.5833, 0.8056, 0.5833, 0.7961, 0.5833, 0.7961, 0.5833, 0.794, 0.5833, 0.7942, 0.5833, 0.7961, 0.5833, 0.7942, 0.5833, 0.7941, 0.5833, 0.904, 0.5833, 0.8979, 0.5833, 0.9136, 0.5833, 0.9136, 0.5833, 0.8979, 0.5833, 0.866, 0.5833, 0.839, 0.5833, 0.9136, 0.5833, 0.7975, 0.5833, 0.794, 0.5833, 0.794, 0.5833, 0.8458, 0.5833, 0.8526, 0.5833, 0.8457, 0.5833, 0.8409, 0.5833, 0.904, 0.5833, 0.9136, 0.5833, 0.9136, 0.5833, 0.7975, 0.5833, 0.8023, 0.5833, 0.8069, 0.5833, 0.794, 0.5833, 0.8057, 0.5833, 0.7962, 0.5833, 0.7941, 0.5833, 0.8078, 0.5833, 0.9054, 0.5833, 0.9055, 0.5833, 0.9136, 0.5833, 0.9136, 0.5833, 0.9055, 0.5833, 0.9087, 0.5833, 0.9136, 0.5833, 0.9136, 0.5833, 0.9054, 0.5833, 0.9136, 0.5833, 0.9136, 0.5833, 0.8526, 0.5833, 0.8592, 0.5833, 0.8518, 0.5833, 0.8457, 0.5833, 0.8576, 0.5833, 0.9028, 0.5833, 0.839, 0.5833, 0.8592, 0.5833, 0.8583, 0.5833, 0.8511, 0.5833, 0.8518, 0.5833, 0.8045, 0.5833, 0.8049, 0.5833, 0.8057, 0.5833, 0.8052, 0.5833, 0.8015, 0.5833, 0.8045, 0.5833, 0.8052, 0.5833, 0.8028, 0.5833, 0.8004, 0.5833, 0.8015, 0.5833, 0.8028, 0.5833, 0.8015, 0.5833, 0.7968, 0.5833, 0.7969, 0.5833, 0.7961, 0.5833, 0.7961, 0.5833, 0.9015, 0.5833, 0.8948, 0.5833, 0.8979, 0.5833, 0.904, 0.5833, 0.8948, 0.5833, 0.8723, 0.5833, 0.866, 0.5833, 0.8979, 0.5833, 0.8476, 0.5833, 0.8552, 0.5833, 0.8526, 0.5833, 0.8458, 0.5833, 0.8723, 0.5833, 0.8948, 0.5833, 0.8681, 0.5833, 0.7975, 0.5833, 0.8006, 0.5833, 0.8023, 0.5833, 0.7975, 0.5833, 0.8049, 0.5833, 0.7969, 0.5833, 0.7962, 0.5833, 0.8057, 0.5833, 0.9024, 0.5833, 0.9025, 0.5833, 0.9055, 0.5833, 0.9054, 0.5833, 0.9025, 0.5833, 0.9068, 0.5833, 0.9087, 0.5833, 0.9055, 0.5833, 0.8552, 0.5833, 0.8618, 0.5833, 0.8592, 0.5833, 0.8526, 0.5833, 0.861, 0.5833, 0.9026, 0.5833, 0.9058, 0.5833, 0.8583, 0.5833, 0.8618, 0.5833, 0.861, 0.5833, 0.8583, 0.5833, 0.8592, 0.5833, 0.8015, 0.5833, 0.7969, 0.5833, 0.7969, 0.5833, 0.8045, 0.5833, 0.8576, 0.5833, 0.839, 0.5833, 0.815, 0.5833, 0.7599, 0.5833, 0.7614, 0.5833, 0.7557, 0.5833, 0.6743, 0.5833, 0.6743, 0.5833, 0.7557, 0.5833, 0.7599, 0.5833, 0.7557, 0.5833, 0.7557, 0.5833, 0.6723, 0.5833, 0.6743, 0.5833, 0.6743, 0.5833, 0.6743, 0.5833, 0.6743, 0.5833, 0.7557, 0.5833, 0.6743, 0.5833, 0.6743, 0.5833, 0.7557, 0.5833, 0.6743, 0.5833, 0.6743, 0.5833, 0.7557, 0.5833, 0.6743, 0.5833, 0.7557, 0.5833, 0.7557, 0.5833, 0.7557, 0.5833, 0.7599, 0.5833, 0.7557, 0.5833, 0.5, 0.5833, 0.5, 0.5833, 0.5, 0.5833, 0.5, 0.5833, 0.5, 0.5833, 0.5402, 0.5833, 0.5, 0.5833, 0.5402, 0.5833, 0.5402, 0.5833, 0.5, 0.5833, 0.5402, 0.5833, 0.5402, 0.5833, 0.5, 0.5833, 0.5402, 0.5833, 0.5402, 0.5833, 0.5, 0.5833, 0.5402, 0.5833, 0.5402, 0.5833, 0.5, 0.5833, 0.5402, 0.5, 0.5, 0.5833, 0.5, 0.5833, 0.5402, 0.5833, 0.5402, 0.5833, 0.5402, 0.5833, 0.5, 0.5833, 0.5, 0.5833, 0.5402, 0.5833, 0.5, 0.5833, 0.5849, 0.5833, 0.5849, 0.5833, 0.5402, 0.5833, 0.5849, 0.5833, 0.6296, 0.5833, 0.6296, 0.5833, 0.5849, 0.5833, 0.5402, 0.5833, 0.5849, 0.5833, 0.5849, 0.5833, 0.5402, 0.5833, 0.5849, 0.5833, 0.6296, 0.5833, 0.6296, 0.5833, 0.5849, 0.5833, 0.5402, 0.5833, 0.5849, 0.5833, 0.5849, 0.5833, 0.5402, 0.5833, 0.5849, 0.5833, 0.6296, 0.5833, 0.6296, 0.5833, 0.5849, 0.5833, 0.5402, 0.5833, 0.5849, 0.5833, 0.5849, 0.5833, 0.5402, 0.5833, 0.5849, 0.5833, 0.6296, 0.5833, 0.6296, 0.5833, 0.5849, 0.5833, 0.5402, 0.5833, 0.5849, 0.5833, 0.5849, 0.5833, 0.5402, 0.5833, 0.5849, 0.5833, 0.6296, 0.5833, 0.6296, 0.5833, 0.5849, 0.5833, 0.5402, 0.5833, 0.5849, 0.5833, 0.5849, 0.5833, 0.5402, 0.5833, 0.5849, 0.5833, 0.6296, 0.5833, 0.6296, 0.5833, 0.5849, 0.5833, 0.5402, 0.5833, 0.5849, 0.5833, 0.5849, 0.5833, 0.5402, 0.5833, 0.5849, 0.5833, 0.6296, 0.5833, 0.6296, 0.5833, 0.5849, 0.5833, 0.5849, 0.5833, 0.6296, 0.5833, 0.6296, 0.5833, 0.5849, 0.5833, 0.5402, 0.5833, 0.5849, 0.5833, 0.5849, 0.5833, 0.5402, 0.5833, 0.6296, 0.5833, 0.6743, 0.5833, 0.6743, 0.5833, 0.6296, 0.5833, 0.5849, 0.5833, 0.6296, 0.5833, 0.6296, 0.5833, 0.5849, 0.5833, 0.5402, 0.5833, 0.5849, 0.5833, 0.5849, 0.5833, 0.5402, 0.5833, 0.6296, 0.5833, 0.6743, 0.5833, 0.6743, 0.5833, 0.6296, 0.5833, 0.6743, 0.5833, 0.6743, 0.5833, 0.7557, 0.5833, 0.6743, 0.5833, 0.6743, 0.5833, 0.7557, 0.5833, 0.5402, 0.5833, 0.5402, 0.5833, 0.5, 0.5833, 0.5402, 0.5833, 0.5402, 0.5833, 0.5])
me_cylinder.materials.append(mat_material_001)
me_cylinder.update()
me_cylinder_001 = bpy.data.meshes.new('Cylinder.001')
me_cylinder_001.from_pydata([(0.0, 0.09883, 0.03243), (0.0, -0.01947, 0.03243), (0.01621, -0.01947, 0.02808), (0.01621, 0.09883, 0.02808), (0.02808, -0.01947, 0.01621), (0.02808, 0.09883, 0.01621), (0.03243, -0.009299, -3.958e-09), (0.03243, 0.08866, -3.958e-09), (0.0, 0.08753, 0.05486), (0.00587, 0.0851, 0.05486), (0.0, 0.08998, 0.02826), (0.0, 0.08998, 0.04975), (0.007598, 0.08683, 0.02826), (0.007598, 0.08683, 0.04975), (0.01075, 0.07923, 0.02826), (0.01075, 0.07923, 0.04975), (0.007598, 0.07163, 0.02826), (0.007598, 0.07163, 0.04975), (0.0, 0.06849, 0.02826), (0.0, 0.06849, 0.04975), (0.008301, 0.07923, 0.05486), (0.00587, 0.07336, 0.05486), (0.0, 0.07093, 0.05486), (0.0, 0.07923, 0.05762)], [], [(0, 1, 2, 3), (3, 2, 4, 5), (5, 4, 6, 7), (10, 11, 13, 12), (20, 9, 23), (19, 17, 21, 22), (12, 13, 15, 14), (21, 20, 23), (14, 15, 17, 16), (22, 21, 23), (17, 15, 20, 21), (16, 17, 19, 18), (9, 8, 23), (13, 11, 8, 9), (15, 13, 9, 20)])
me_cylinder_001.polygons.foreach_set('use_smooth', [True] * 15)
_uv = me_cylinder_001.uv_layers.new(name='UVMap')
_uv.uv.foreach_set('vector', [1.0, 0.6723, 1.0, 0.7557, 0.9167, 0.7557, 0.9167, 0.6723, 0.9167, 0.6723, 0.9167, 0.7557, 0.8333, 0.7557, 0.8333, 0.6723, 0.8333, 0.6723, 0.8333, 0.7557, 0.75, 0.7557, 0.75, 0.6723, 1.0, 0.5, 1.0, 1.0, 0.875, 1.0, 0.875, 0.5, 0.75, 1.0, 0.875, 1.0, 0.5, 1.0, 0.5, 1.0, 0.625, 1.0, 0.625, 1.0, 0.5, 1.0, 0.875, 0.5, 0.875, 1.0, 0.75, 1.0, 0.75, 0.5, 0.625, 1.0, 0.75, 1.0, 0.5, 1.0, 0.75, 0.5, 0.75, 1.0, 0.625, 1.0, 0.625, 0.5, 0.5, 1.0, 0.625, 1.0, 0.5, 1.0, 0.625, 1.0, 0.75, 1.0, 0.75, 1.0, 0.625, 1.0, 0.625, 0.5, 0.625, 1.0, 0.5, 1.0, 0.5, 0.5, 0.875, 1.0, 1.0, 1.0, 0.5, 1.0, 0.875, 1.0, 1.0, 1.0, 1.0, 1.0, 0.875, 1.0, 0.75, 1.0, 0.875, 1.0, 0.875, 1.0, 0.75, 1.0])
me_cylinder_001.materials.append(mat_material_001)
me_cylinder_001.update()
me_cylinder_002 = bpy.data.meshes.new('Cylinder.002')
me_cylinder_002.from_pydata([(0.0, -0.1586, 0.03906), (0.01953, -0.1586, 0.03383), (0.03383, -0.1586, 0.01953), (0.03669, -0.1586, -3.289e-09), (0.03383, -0.1586, -0.01953), (0.007974, -0.1586, -0.03383), (0.0, -0.1586, -0.03906), (0.00738, -0.1652, 0.02414), (0.0, -0.1652, 0.02788), (0.01758, -0.1652, 0.01394), (0.01758, -0.1652, -0.01394), (0.00738, -0.1652, -0.02414), (0.0, -0.1652, -0.02788), (0.01758, -0.1734, 0.01394), (0.00738, -0.1734, 0.02414), (0.00738, -0.1734, -0.02414), (0.01758, -0.1734, -0.01394), (0.00738, -0.1367, 0.02414), (0.0, -0.1367, 0.02788), (0.0, -0.1367, -0.02788), (0.00738, -0.1367, -0.02414), (0.0, -0.16, 0.05914), (0.02741, -0.16, 0.05886), (0.03892, -0.16, 0.0537), (0.03906, -0.16, -3.289e-09), (0.03383, -0.16, -0.0871), (0.007974, -0.16, -0.08874), (0.0, -0.16, -0.0896), (0.0, -0.1796, 0.06148), (0.02741, -0.1796, 0.0612), (0.03892, -0.1796, 0.0537), (0.04173, -0.1796, -3.289e-09), (0.03383, -0.1796, -0.09384), (0.007974, -0.1796, -0.09791), (0.0, -0.1796, -0.09715), (0.0, -0.3078, 0.06148), (0.02741, -0.3078, 0.0612), (0.03892, -0.3078, 0.0537), (0.04173, -0.3078, -3.289e-09), (0.03383, -0.3078, -0.09384), (0.007974, -0.3078, -0.09791), (0.0, -0.3078, -0.09715), (0.0, -0.3249, 0.05342), (0.02741, -0.3249, 0.05314), (0.03892, -0.3249, 0.04773), (0.03906, -0.3249, -3.289e-09), (0.03383, -0.3249, -0.08865), (0.007974, -0.3249, -0.08934), (0.0, -0.3249, -0.09184), (0.0, -0.3277, -0.01605)], [], [(3, 10, 9), (6, 12, 11, 5), (3, 9, 2), (7, 17, 18, 8), (4, 10, 3), (2, 9, 7, 1), (5, 11, 10, 4), (1, 7, 8, 0), (13, 16, 15, 14), (7, 14, 15, 11), (17, 20, 19, 18), (11, 20, 17, 7), (12, 19, 20, 11), (5, 26, 27, 6), (3, 24, 25, 4), (1, 22, 23, 2), (4, 25, 26, 5), (2, 23, 24, 3), (0, 21, 22, 1), (25, 32, 33, 26), (23, 30, 31, 24), (21, 28, 29, 22), (26, 33, 34, 27), (24, 31, 32, 25), (22, 29, 30, 23), (32, 39, 40, 33), (30, 37, 38, 31), (28, 35, 36, 29), (33, 40, 41, 34), (31, 38, 39, 32), (29, 36, 37, 30), (39, 46, 47, 40), (37, 44, 45, 38), (35, 42, 43, 36), (40, 47, 48, 41), (38, 45, 46, 39), (36, 43, 44, 37), (42, 49, 43), (47, 49, 48), (45, 49, 46), (43, 49, 44), (46, 49, 47), (44, 49, 45)])
me_cylinder_002.polygons.foreach_set('use_smooth', [True] * 43)
_uv = me_cylinder_002.uv_layers.new(name='UVMap')
_uv.uv.foreach_set('vector', [0.75, 1.0, 0.6667, 1.0, 0.75, 1.0, 0.0, 0.0, 0.0, 0.0, 0.0, 0.0, 0.0, 0.0, 0.75, 1.0, 0.75, 1.0, 0.8333, 1.0, 0.0, 0.0, 0.0, 0.0, 0.0, 0.0, 0.0, 0.0, 0.6667, 1.0, 0.6667, 1.0, 0.75, 1.0, 0.8333, 1.0, 0.8333, 1.0, 0.9167, 1.0, 0.9167, 1.0, 0.5833, 1.0, 0.5833, 1.0, 0.6667, 1.0, 0.6667, 1.0, 0.0, 0.0, 0.0, 0.0, 0.0, 0.0, 0.0, 0.0, 0.8333, 1.0, 0.6667, 1.0, 0.5833, 1.0, 0.0, 0.0, 0.0, 0.0, 0.0, 0.0, 0.0, 0.0, 0.0, 0.0, 0.0, 0.0, 0.0, 0.0, 0.0, 0.0, 0.0, 0.0, 0.0, 0.0, 0.0, 0.0, 0.0, 0.0, 0.0, 0.0, 0.0, 0.0, 0.0, 0.0, 0.0, 0.0, 0.0, 0.0, 0.0, 0.0, 0.0, 0.0, 0.0, 0.0, 0.0, 0.0, 0.75, 1.0, 0.75, 1.0, 0.6667, 1.0, 0.6667, 1.0, 0.9167, 1.0, 0.9167, 1.0, 0.8333, 1.0, 0.8333, 1.0, 0.6667, 1.0, 0.6667, 1.0, 0.5833, 1.0, 0.5833, 1.0, 0.8333, 1.0, 0.8333, 1.0, 0.75, 1.0, 0.75, 1.0, 0.0, 0.0, 0.0, 0.0, 0.0, 0.0, 0.0, 0.0, 0.6667, 1.0, 0.6667, 1.0, 0.5833, 1.0, 0.5833, 1.0, 0.8333, 1.0, 0.8333, 1.0, 0.75, 1.0, 0.75, 1.0, 0.0, 0.0, 0.0, 0.0, 0.0, 0.0, 0.0, 0.0, 0.0, 0.0, 0.0, 0.0, 0.0, 0.0, 0.0, 0.0, 0.75, 1.0, 0.75, 1.0, 0.6667, 1.0, 0.6667, 1.0, 0.9167, 1.0, 0.9167, 1.0, 0.8333, 1.0, 0.8333, 1.0, 0.6667, 1.0, 0.6667, 1.0, 0.5833, 1.0, 0.5833, 1.0, 0.8333, 1.0, 0.8333, 1.0, 0.75, 1.0, 0.75, 1.0, 0.0, 0.0, 0.0, 0.0, 0.0, 0.0, 0.0, 0.0, 0.0, 0.0, 0.0, 0.0, 0.0, 0.0, 0.0, 0.0, 0.75, 1.0, 0.75, 1.0, 0.6667, 1.0, 0.6667, 1.0, 0.9167, 1.0, 0.9167, 1.0, 0.8333, 1.0, 0.8333, 1.0, 0.6667, 1.0, 0.6667, 1.0, 0.5833, 1.0, 0.5833, 1.0, 0.8333, 1.0, 0.8333, 1.0, 0.75, 1.0, 0.75, 1.0, 0.0, 0.0, 0.0, 0.0, 0.0, 0.0, 0.0, 0.0, 0.0, 0.0, 0.0, 0.0, 0.0, 0.0, 0.0, 0.0, 0.75, 1.0, 0.75, 1.0, 0.6667, 1.0, 0.6667, 1.0, 0.9167, 1.0, 0.9167, 1.0, 0.8333, 1.0, 0.8333, 1.0, 0.0, 0.0, 0.0, 0.0, 0.0, 0.0, 0.0, 0.0, 0.0, 0.0, 0.0, 0.0, 0.75, 1.0, 0.7917, 1.0, 0.6667, 1.0, 0.9167, 1.0, 0.7917, 1.0, 0.8333, 1.0, 0.6667, 1.0, 0.7917, 1.0, 0.5833, 1.0, 0.8333, 1.0, 0.7917, 1.0, 0.75, 1.0])
me_cylinder_002.materials.append(mat_material_001)
me_cylinder_002.update()

# ---- objects
ob_empty = bpy.data.objects.new('Empty', None)
ob_base = bpy.data.objects.new('base', me_cylinder)
ob_bolt = bpy.data.objects.new('bolt', me_cylinder_001)
ob_magazine = bpy.data.objects.new('magazine', me_cylinder_002)

# ---- transforms, parenting, visibility, modifiers, constraints
ob_empty.location = (0.0, 0.02035, -0.01018)
ob_empty.rotation_euler = (1.571, -1.54, 1.571)
ob_empty.scale = (0.2201, 0.2201, 0.2201)
ob_empty.empty_display_type = 'IMAGE'
ob_empty.empty_display_size = 5.0
ob_empty.use_empty_image_alpha = True
ob_empty.color = (1.0, 1.0, 1.0, 0.2126)
ob_empty.hide_render = True
ob_base.location = (0.0, 0.0, 0.0)
_m = ob_base.modifiers.new('Mirror', 'MIRROR')
_m.use_clip = True
ob_bolt.location = (0.0, 0.0, 0.0)
_m = ob_bolt.modifiers.new('Mirror', 'MIRROR')
_m.use_clip = True
ob_magazine.location = (0.0, 0.0, 0.0)
_m = ob_magazine.modifiers.new('Mirror', 'MIRROR')
_m.use_clip = True

# ---- collection membership
col_collection.objects.link(ob_empty)
col_collection.objects.link(ob_base)
col_collection.objects.link(ob_bolt)
col_collection.objects.link(ob_magazine)

# ---- scene / render settings (as saved in the file)
scene.frame_start = 1; scene.frame_end = 250; scene.frame_set(1)
scene.render.engine = 'BLENDER_EEVEE_NEXT'
scene.cycles.sampling_pattern = 'TABULATED_SOBOL'
bpy.context.view_layer.update()

# ---- added for rendering (the .blend has no active camera and no usable light): camera, sun
cam_auto = bpy.data.cameras.new('AutoCamera')
cam_auto.lens = 50.0
cam_auto.sensor_width = 36.0
cam_auto.clip_end = 1000.0
ob_auto_camera = bpy.data.objects.new('AutoCamera', cam_auto)
scene.collection.objects.link(ob_auto_camera)
ob_auto_camera.location = (0.755798, -0.888579, 0.549184)
ob_auto_camera.rotation_euler = (1.09748, -7.21219e-08, 0.694738)
scene.camera = ob_auto_camera
light_auto_sun = bpy.data.lights.new('AutoSun', 'SUN')
light_auto_sun.energy = 3.0
light_auto_sun.angle = 0.0523599
ob_auto_sun = bpy.data.objects.new('AutoSun', light_auto_sun)
scene.collection.objects.link(ob_auto_sun)
ob_auto_sun.rotation_euler = (0.872665, 0.174533, 0.523599)
bpy.context.view_layer.update()
